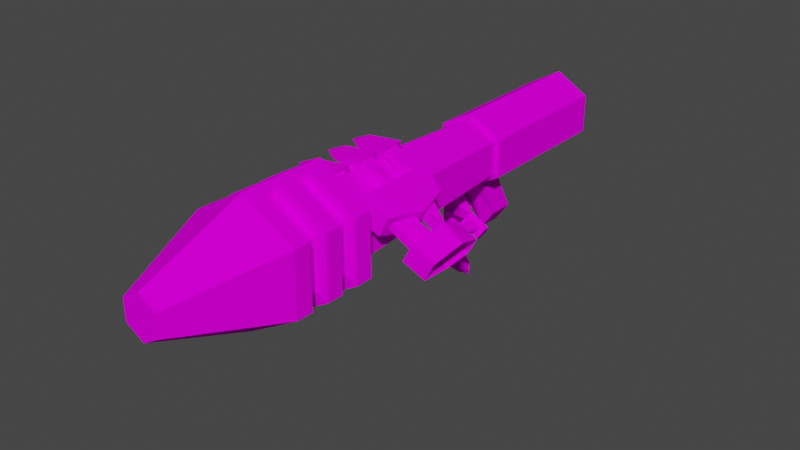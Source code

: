 # Source: MS_MODELVIEW_WEP_02.blend  (saved by Blender 2.83.18; exported with 4.5.12 LTS)
import bpy
from mathutils import Matrix  # noqa: F401  (used for matrix-valued properties, if any)

bpy.ops.wm.read_factory_settings(use_empty=True)
scene = bpy.context.scene
scene.name = 'Scene'

# ---- collections
col_collection = bpy.data.collections.new('Collection'); scene.collection.children.link(col_collection)

# ---- images (referenced by path relative to the original .blend; pixels are not part of the script)
import os
ASSET_DIR = os.environ.get("B2B_ASSET_DIR", "")  # directory of the original .blend (textures are referenced by path, not embedded)
HERE = os.path.dirname(os.path.abspath(__file__))  # packed textures are extracted next to this script under _unpacked/

def load_image(name, relpath, width, height, colorspace="sRGB"):
    """Load a texture the original file referenced (path relative to the .blend, or extracted next to this script)."""
    p = next((c for c in (os.path.join(HERE, relpath), os.path.join(ASSET_DIR, relpath)) if relpath and os.path.exists(c)), "")
    if p:
        img = bpy.data.images.load(p, check_existing=True)
        img.name = name
    else:  # same state as the original file: an image datablock whose file is absent (Cycles renders it pink)
        img = bpy.data.images.new(name, width, height)
        img.source = "FILE"
        img.filepath = "//" + (relpath or name)
    img.colorspace_settings.name = colorspace
    return img
img_ms_modelview_wep_02_txt_png = load_image('MS_MODELVIEW_WEP_02_TXT.png', 'MS_MODELVIEW_WEP_02_TXT.png', 1024, 1024, 'sRGB')

# ---- materials (node trees are filled in below, after node groups)
mat_material_004 = bpy.data.materials.new('Material.004')
mat_material_004.use_transparent_shadow = False

# ---- material node trees
mat_material_004.use_nodes = True; mat_material_004.node_tree.nodes.clear()
_N = mat_material_004.node_tree.nodes; _L = mat_material_004.node_tree.links
n0 = _N.new('ShaderNodeOutputMaterial'); n0.name = 'Material Output'; n0.location = (300, 300)
n1 = _N.new('ShaderNodeBsdfPrincipled'); n1.name = 'Principled BSDF'; n1.location = (10, 300)
n1.distribution = 'GGX'
n1.subsurface_method = 'BURLEY'
n1.inputs[3].default_value = 1.45
n1.inputs[13].default_value = 0.0
n1.inputs[27].default_value = (0.0, 0.0, 0.0, 1.0)
n1.inputs[28].default_value = 1.0
n2 = _N.new('ShaderNodeTexImage'); n2.name = 'Image Texture'; n2.location = (-280, 280)
n2.image = img_ms_modelview_wep_02_txt_png
n2.interpolation = 'Closest'
_L.new(n1.outputs[0], n0.inputs[0])
_L.new(n2.outputs[0], n1.inputs[0])
n0.is_active_output = True

# ---- world
world_world = bpy.data.worlds.new('World'); scene.world = world_world
world_world.use_nodes = True; world_world.node_tree.nodes.clear()
_N = world_world.node_tree.nodes; _L = world_world.node_tree.links
n0 = _N.new('ShaderNodeOutputWorld'); n0.name = 'World Output'; n0.location = (300, 300)
n1 = _N.new('ShaderNodeBackground'); n1.name = 'Background'; n1.location = (10, 300)
n1.inputs[0].default_value = (0.05088, 0.05088, 0.05088, 1.0)
_L.new(n1.outputs[0], n0.inputs[0])
n0.is_active_output = True
world_world.color = (0.05088, 0.05088, 0.05088)
world_world.use_sun_shadow = False
world_world.sun_shadow_jitter_overblur = 0.0

# ---- meshes
me_cube_001 = bpy.data.meshes.new('Cube.001')
me_cube_001.from_pydata([(0.01101, 0.003026, 0.1482), (0.01697, 0.008025, 0.1174), (0.01101, 0.003026, 0.1392), (0.01697, 0.008025, 0.1259), (0.01101, 0.003026, 0.1174), (0.01697, 0.008025, 0.1482), (0.01101, 0.003026, 0.1259), (0.01697, 0.008025, 0.1392), (-0.01096, 0.01314, 0.1482), (-0.002583, 0.02017, 0.1482), (-0.01096, 0.01314, 0.1353), (-0.002583, 0.02017, 0.1353), (-0.0231, 0.03129, 0.1482), (-0.01233, 0.03883, 0.1482), (-0.02433, 0.03043, 0.1312), (-0.009428, 0.04086, 0.1312), (0.02128, 0.002128, 0.1453), (0.02128, 0.002128, 0.1417), (-0.01096, 0.01314, 0.1298), (-0.002583, 0.02017, 0.1298), (-0.01096, 0.01314, 0.1134), (-0.002583, 0.02017, 0.1134), (-0.01659, 0.05157, 0.1482), (-0.03172, 0.04098, 0.1312), (-0.02433, 0.03043, 0.1102), (-0.009428, 0.04086, 0.1102), (0.02128, 0.002128, 0.1234), (0.02128, 0.002128, 0.1198), (0.01697, 0.008025, 0.09438), (0.01697, 0.008025, 0.1029), (0.01101, 0.003026, 0.09438), (0.01101, 0.003026, 0.1029), (-0.01096, 0.01314, 0.1068), (-0.002583, 0.02017, 0.1068), (-0.01096, 0.01314, 0.09043), (-0.002583, 0.02017, 0.09043), (-0.03049, 0.04184, 0.1482), (-0.01659, 0.05157, 0.1312), (-0.01956, 0.03377, 0.09129), (-0.01163, 0.03932, 0.09129), (0.02128, 0.002128, 0.1005), (0.02128, 0.002128, 0.09681), (-0.04905, 0.06494, 0.1482), (-0.0332, 0.07605, 0.1482), (-0.06295, 0.08487, 0.1312), (-0.04599, 0.09675, 0.1482), (-0.05897, 0.08766, 0.1482), (-0.0332, 0.07605, 0.1312), (-0.05784, 0.08845, 0.1102), (-0.04868, 0.0652, 0.1312), (-0.04599, 0.09675, 0.1102), (-0.03859, 0.08338, 0.1754), (-0.03337, 0.07593, 0.1754), (-0.0344, 0.08631, 0.1734), (-0.02918, 0.07886, 0.1734), (-0.04942, 0.08301, 0.1631), (-0.04307, 0.08745, 0.1622), (-0.04081, 0.07071, 0.1631), (-0.03446, 0.07516, 0.1622), (-0.04234, 0.0993, 0.1312), (-0.02685, 0.08748, 0.1819), (-0.02357, 0.08279, 0.1819), (-0.03172, 0.04098, 0.1102), (-0.01659, 0.05157, 0.1102), (-0.02695, 0.04432, 0.09355), (-0.01659, 0.05157, 0.09356), (-0.02313, 0.06088, 0.1482), (-0.03824, 0.0503, 0.1312), (-0.0371, 0.0511, 0.1482), (-0.02313, 0.06088, 0.1312), (-0.03824, 0.0503, 0.1102), (-0.02313, 0.06088, 0.1102), (-0.03347, 0.05364, 0.09507), (-0.02313, 0.06088, 0.09527), (-0.04868, 0.0652, 0.1102), (-0.0332, 0.07605, 0.1102), (-0.04391, 0.06855, 0.09855), (-0.0332, 0.07605, 0.09855), (-0.008519, 0.03171, 0.156), (0.0, 0.03251, 0.1511), (0.008519, 0.03171, 0.156), (3.725e-09, 0.05038, 0.1511), (-0.008519, 0.05119, 0.156), (0.008519, 0.05119, 0.156), (0.0, 0.03251, 0.1511), (3.725e-09, 0.05038, 0.1511), (-0.008519, 0.03171, 0.156), (0.008519, 0.03171, 0.156), (-0.008519, 0.05119, 0.156), (0.008519, 0.05119, 0.156), (1.49e-08, -0.2696, 0.164), (-0.01403, -0.2696, 0.1721), (-0.01403, -0.2696, 0.1883), (-7.451e-09, -0.2696, 0.1964), (0.01403, -0.2696, 0.1883), (0.01403, -0.2696, 0.1721), (1.49e-08, -0.2696, 0.164), (-0.01403, -0.2696, 0.1721), (-0.01403, -0.2696, 0.1883), (-7.451e-09, -0.2696, 0.1964), (0.01403, -0.2696, 0.1883), (0.01403, -0.2696, 0.1721), (-0.04041, -0.1918, 0.1569), (1.49e-08, -0.1918, 0.1336), (-0.04041, -0.1918, 0.2035), (2.235e-08, -0.1918, 0.2269), (0.04041, -0.1918, 0.2035), (0.04041, -0.1918, 0.1569), (0.04041, -0.1659, 0.1569), (0.04041, -0.1659, 0.2035), (2.235e-08, -0.1659, 0.2269), (-0.04041, -0.1659, 0.2035), (1.49e-08, -0.1659, 0.1336), (-0.04041, -0.1659, 0.1569), (-0.04041, -0.1789, 0.1569), (1.863e-08, -0.1789, 0.1336), (-0.04041, -0.1789, 0.2035), (2.608e-08, -0.1789, 0.2269), (0.04041, -0.1789, 0.2035), (0.04041, -0.1789, 0.1569), (1.863e-08, -0.153, 0.2269), (0.04041, -0.153, 0.2035), (0.04041, -0.153, 0.1569), (1.118e-08, -0.153, 0.1336), (1.118e-08, -0.153, 0.1336), (-0.04041, -0.153, 0.1569), (-0.03232, -0.1672, 0.1616), (-0.03232, -0.1672, 0.1989), (1.49e-08, -0.1672, 0.2175), (0.03232, -0.1672, 0.1989), (0.03232, -0.1672, 0.1616), (1.118e-08, -0.1672, 0.1429), (-0.04041, -0.153, 0.2035), (-0.04041, -0.153, 0.1569), (-0.04041, -0.153, 0.2035), (1.863e-08, -0.153, 0.2269), (0.04041, -0.153, 0.2035), (0.04041, -0.153, 0.1569), (-0.03232, -0.1776, 0.1616), (2.235e-08, -0.1776, 0.1429), (-0.03232, -0.1776, 0.1989), (2.608e-08, -0.1776, 0.2175), (0.03232, -0.1776, 0.1989), (0.03232, -0.1776, 0.1616), (-0.04041, -0.14, 0.1569), (1.49e-08, -0.14, 0.1336), (-0.04041, -0.14, 0.2035), (1.49e-08, -0.14, 0.2269), (0.04041, -0.14, 0.2035), (0.04041, -0.14, 0.1569), (-0.04041, -0.127, 0.1569), (1.49e-08, -0.127, 0.1336), (-0.04041, -0.127, 0.2035), (2.235e-08, -0.127, 0.2269), (0.04041, -0.127, 0.2035), (0.04041, -0.127, 0.1569), (-0.03232, -0.1517, 0.1616), (1.49e-08, -0.1517, 0.1429), (-0.03232, -0.1517, 0.1989), (1.863e-08, -0.1517, 0.2175), (0.03232, -0.1517, 0.1989), (0.03232, -0.1517, 0.1616), (0.03232, -0.1413, 0.1616), (-0.03232, -0.1413, 0.1616), (1.118e-08, -0.1413, 0.1429), (-0.03232, -0.1413, 0.1989), (1.49e-08, -0.1413, 0.2175), (0.03232, -0.1413, 0.1989), (-0.02909, -0.127, 0.1634), (1.49e-08, -0.127, 0.1466), (-0.02909, -0.127, 0.197), (1.863e-08, -0.127, 0.2138), (0.02909, -0.127, 0.197), (0.02909, -0.127, 0.1634), (-0.02155, 0.02849, 0.1678), (3.725e-09, 0.02849, 0.1553), (-0.02155, 0.02849, 0.1927), (7.451e-09, 0.02849, 0.2051), (0.02155, 0.02849, 0.1927), (0.02155, 0.02849, 0.1678), (-0.008519, 0.03171, 0.156), (3.725e-09, 0.03251, 0.1511), (-0.02521, 0.02849, 0.1948), (1.118e-08, 0.02849, 0.2093), (0.02521, 0.02849, 0.1948), (0.008519, 0.03171, 0.156), (-0.02521, 0.1437, 0.1657), (7.451e-09, 0.1437, 0.1511), (-0.02521, 0.1437, 0.1948), (7.451e-09, 0.1437, 0.2093), (0.02521, 0.1437, 0.1948), (0.02521, 0.1437, 0.1657), (-0.02521, 0.05441, 0.1948), (1.118e-08, 0.05441, 0.2093), (7.451e-09, 0.05038, 0.1511), (-0.008519, 0.05119, 0.156), (0.008519, 0.05119, 0.156), (0.02521, 0.05441, 0.1948), (-0.02521, 0.02849, 0.1657), (3.725e-09, 0.02849, 0.1511), (0.02521, 0.02849, 0.1657), (-0.02521, 0.05441, 0.1657), (0.02521, 0.05441, 0.1657), (7.451e-09, 0.05441, 0.1511), (3.725e-09, 0.03251, 0.1511), (7.451e-09, 0.05038, 0.1511), (-0.008519, 0.03171, 0.156), (0.008519, 0.03171, 0.156), (-0.008519, 0.05119, 0.156), (0.008519, 0.05119, 0.156), (3.725e-09, 0.04691, 0.1112), (7.451e-09, 0.06478, 0.1112), (-0.01022, 0.04611, 0.1256), (0.01022, 0.04611, 0.1256), (-0.01022, 0.06559, 0.1256), (0.01022, 0.06559, 0.1256), (-0.01517, -0.06424, 0.2178), (-0.0182, -0.0963, 0.2107), (-0.01517, -0.07274, 0.2178), (-0.0182, -0.08779, 0.2107), (-0.01517, -0.0963, 0.2178), (-0.0182, -0.06424, 0.2107), (-0.01517, -0.08779, 0.2178), (-0.0182, -0.07274, 0.2107), (0.007902, -0.0631, 0.2162), (0.005829, -0.0631, 0.2113), (0.007902, -0.07388, 0.2162), (0.005829, -0.07388, 0.2113), (0.02901, -0.06579, 0.2063), (0.02373, -0.06579, 0.1969), (0.02852, -0.07006, 0.2063), (0.02374, -0.07006, 0.1972), (-0.02472, -0.06667, 0.214), (-0.02472, -0.07031, 0.214), (0.007902, -0.08666, 0.2162), (0.005829, -0.08666, 0.2113), (0.007902, -0.09743, 0.2162), (0.005829, -0.09743, 0.2113), (0.02829, -0.09048, 0.2063), (0.02365, -0.09048, 0.1975), (0.02829, -0.09361, 0.2063), (0.02365, -0.09361, 0.1975), (-0.02472, -0.09022, 0.214), (-0.02472, -0.09387, 0.214), (-0.0182, -0.1232, 0.2107), (-0.0182, -0.1147, 0.2107), (-0.01517, -0.1232, 0.2178), (-0.01517, -0.1147, 0.2178), (0.007902, -0.1136, 0.2162), (0.005829, -0.1136, 0.2113), (0.007902, -0.1244, 0.2162), (0.005829, -0.1244, 0.2113), (0.02828, -0.1174, 0.2059), (0.02368, -0.1174, 0.1968), (0.02877, -0.1194, 0.2053), (0.02318, -0.1194, 0.1966), (-0.02472, -0.1172, 0.214), (-0.02472, -0.1208, 0.214), (0.05016, -0.0958, 0.1899), (0.06496, -0.07257, 0.1788), (0.06343, -0.07246, 0.1762), (0.08297, -0.09086, 0.1812), (0.06906, -0.07209, 0.1731), (0.0706, -0.07187, 0.1758), (0.05884, -0.1107, 0.1752), (0.05895, -0.08502, 0.1752), (0.0796, -0.1147, 0.1749), (0.06387, -0.08502, 0.1826), (0.07249, -0.1147, 0.1615), (0.06431, -0.03961, 0.1629), (0.05735, -0.03961, 0.1666), (0.06172, -0.04425, 0.158), (0.05477, -0.04425, 0.1617), (0.07017, -0.05507, 0.1736), (0.06904, -0.0571, 0.1714), (0.06291, -0.05507, 0.1774), (0.06178, -0.0571, 0.1753), (0.07141, -0.09082, 0.1595), (0.05786, -0.0388, 0.1556), (0.05488, -0.0388, 0.1571), (0.06222, -0.1107, 0.1797), (0.04623, -0.0958, 0.1825), (0.04454, -0.07327, 0.1875), (0.04676, -0.07327, 0.1917), (0.04364, -0.1138, 0.1865), (0.04646, -0.1138, 0.1919), (0.06082, -0.07841, 0.1779), (0.07334, -0.07187, 0.1631), (0.07952, -0.07154, 0.1747), (0.06192, -0.07841, 0.1801), (0.07086, -0.05935, 0.1675), (0.0745, -0.05282, 0.1743), (0.05745, -0.05935, 0.1746), (0.06109, -0.05282, 0.1814), (0.00473, -0.06029, 0.2087), (0.009001, -0.06029, 0.2188), (0.00473, -0.07669, 0.2087), (0.009001, -0.07669, 0.2188), (0.009001, -0.08384, 0.2188), (0.009001, -0.1002, 0.2188), (0.00473, -0.1002, 0.2087), (0.00473, -0.08384, 0.2087), (0.009001, -0.1108, 0.2188), (0.009001, -0.1272, 0.2188), (0.00473, -0.1272, 0.2087), (0.00473, -0.1108, 0.2087), (0.02216, -0.06298, 0.1942), (0.03008, -0.06298, 0.2091), (0.02254, -0.07286, 0.1949), (0.02981, -0.07286, 0.2086), (0.02254, -0.08767, 0.1949), (0.02981, -0.08767, 0.2086), (0.02254, -0.09642, 0.1949), (0.02981, -0.09642, 0.2086), (0.02254, -0.1146, 0.1949), (0.02981, -0.1146, 0.2086), (0.02169, -0.1222, 0.1934), (0.02938, -0.1222, 0.2078), (0.01809, -0.09552, 0.2112), (0.01474, -0.09552, 0.2044), (0.01474, -0.08857, 0.2044), (0.01809, -0.08857, 0.2112), (0.01834, -0.1219, 0.2108), (0.01451, -0.1219, 0.204), (0.01476, -0.1155, 0.2041), (0.01809, -0.1155, 0.211), (0.01845, -0.06444, 0.2113), (0.01821, -0.07197, 0.2113), (0.01479, -0.07197, 0.2043), (0.01478, -0.06444, 0.2041), (0.0626, -0.06478, 0.1758), (0.06393, -0.06382, 0.1781), (0.07038, -0.06347, 0.1747), (0.06905, -0.06459, 0.1723), (0.04627, -0.08494, 0.1833), (0.04018, -0.1192, 0.1828), (0.04986, -0.08494, 0.19), (0.04797, -0.1192, 0.1974), (0.04797, -0.06788, 0.1974), (0.04102, -0.06788, 0.1844), (0.05393, -0.09201, 0.1943), (0.04436, -0.09201, 0.1762), (0.05888, -0.07278, 0.175), (0.05785, -0.09627, 0.173), (0.06442, -0.09627, 0.1836), (0.06374, -0.07278, 0.1832), (0.0565, -0.1163, 0.17), (0.06372, -0.1163, 0.1836), (0.06769, -0.09064, 0.1905), (0.05516, -0.09064, 0.1669)], [(79, 84), (86, 78), (82, 88), (85, 81), (83, 89), (87, 80)], [(7, 5, 16, 17), (17, 2, 7), (27, 4, 1), (20, 18, 14, 24), (2, 17, 16, 0), (4, 27, 26, 6), (10, 8, 12, 14), (0, 5, 9, 8), (5, 7, 11, 9), (11, 7, 2, 10), (9, 11, 15, 13), (11, 10, 14, 15), (8, 9, 13, 12), (1, 3, 26, 27), (2, 0, 8, 10), (5, 0, 16), (6, 3, 19, 18), (3, 1, 21, 19), (21, 1, 4, 20), (19, 21, 25, 15), (21, 20, 24, 25), (18, 19, 15, 14), (4, 6, 18, 20), (3, 6, 26), (41, 30, 28), (34, 32, 24, 38), (30, 41, 40, 31), (28, 29, 40, 41), (31, 29, 33, 32), (29, 28, 35, 33), (35, 28, 30, 34), (33, 35, 39, 25), (35, 34, 38, 39), (32, 33, 25, 24), (30, 31, 32, 34), (29, 31, 40), (15, 25, 63, 37), (24, 14, 23, 62), (76, 48, 50, 77), (54, 53, 60, 61), (61, 52, 54), (52, 61, 60, 51), (57, 55, 46, 42), (51, 53, 56, 55), (53, 54, 58, 56), (58, 54, 52, 57), (56, 58, 43, 45), (58, 57, 42, 43), (55, 56, 45, 46), (52, 51, 55, 57), (53, 51, 60), (48, 76, 74), (59, 47, 75, 50), (59, 45, 43, 47), (49, 44, 48, 74), (46, 44, 49, 42), (77, 50, 75), (14, 12, 36, 23), (25, 39, 65, 63), (13, 15, 37, 22), (38, 24, 62, 64), (12, 13, 22, 36), (39, 38, 64, 65), (64, 62, 70, 72), (62, 23, 67, 70), (65, 64, 72, 73), (37, 63, 71, 69), (63, 65, 73, 71), (23, 36, 68, 67), (36, 22, 66, 68), (22, 37, 69, 66), (72, 70, 74, 76), (73, 72, 76, 77), (66, 69, 47, 43), (71, 73, 77, 75), (68, 66, 43, 42), (67, 68, 42, 49), (69, 71, 75, 47), (70, 67, 49, 74), (94, 93, 99, 100), (92, 91, 97, 98), (95, 94, 100, 101), (93, 92, 98, 99), (91, 90, 96, 97), (90, 95, 101, 96), (100, 99, 96, 101), (97, 96, 99, 98), (140, 127, 126, 138), (143, 130, 129, 142), (102, 114, 115, 103), (105, 117, 116, 104), (107, 119, 118, 106), (104, 116, 114, 102), (106, 118, 117, 105), (103, 115, 119, 107), (93, 105, 104, 92), (91, 102, 103, 90), (90, 103, 107, 95), (94, 106, 105, 93), (92, 104, 102, 91), (95, 107, 106, 94), (121, 136, 135, 120), (132, 134, 125, 133), (111, 127, 128, 110), (115, 139, 143, 119), (116, 140, 138, 114), (110, 128, 129, 109), (112, 131, 126, 113), (119, 143, 142, 118), (112, 123, 122, 108), (109, 121, 120, 110), (111, 132, 133, 113), (108, 122, 121, 109), (110, 120, 132, 111), (113, 133, 123, 112), (122, 137, 136, 121), (120, 135, 134, 132), (133, 125, 124, 123), (123, 124, 137, 122), (147, 166, 167, 148), (135, 159, 158, 134), (142, 129, 128, 141), (139, 131, 130, 143), (138, 126, 131, 139), (141, 128, 127, 140), (117, 141, 140, 116), (108, 130, 131, 112), (118, 142, 141, 117), (113, 126, 127, 111), (109, 129, 130, 108), (114, 138, 139, 115), (147, 153, 152, 146), (149, 155, 154, 148), (124, 157, 161, 137), (146, 165, 166, 147), (134, 158, 156, 125), (149, 162, 164, 145), (155, 173, 172, 154), (152, 170, 168, 150), (144, 150, 151, 145), (145, 151, 155, 149), (148, 154, 153, 147), (146, 152, 150, 144), (160, 167, 166, 159), (157, 164, 162, 161), (158, 165, 163, 156), (161, 162, 167, 160), (156, 163, 164, 157), (159, 166, 165, 158), (125, 156, 157, 124), (145, 164, 163, 144), (136, 160, 159, 135), (148, 167, 162, 149), (144, 163, 165, 146), (137, 161, 160, 136), (172, 178, 177, 171), (169, 175, 179, 173), (153, 171, 170, 152), (150, 168, 169, 151), (151, 169, 173, 155), (154, 172, 171, 153), (177, 183, 182, 176), (179, 200, 184, 178), (170, 176, 174, 168), (173, 179, 178, 172), (171, 177, 176, 170), (168, 174, 175, 169), (201, 186, 187, 203), (193, 189, 188, 192), (174, 198, 199, 175), (175, 199, 200, 179), (178, 184, 183, 177), (176, 182, 198, 174), (190, 191, 187, 189), (186, 188, 189, 187), (203, 187, 191, 202), (197, 190, 189, 193), (192, 188, 186, 201), (202, 191, 190, 197), (200, 202, 197, 184), (182, 192, 201, 198), (184, 197, 193, 183), (194, 205, 208, 195), (183, 193, 192, 182), (180, 206, 204, 181), (181, 199, 198, 180), (185, 200, 199, 181), (180, 198, 201, 195), (196, 202, 200, 185), (194, 203, 202, 196), (195, 201, 203, 194), (207, 213, 215, 209), (205, 211, 214, 208), (185, 207, 209, 196), (181, 204, 207, 185), (196, 209, 205, 194), (195, 208, 206, 180), (210, 211, 215, 213), (212, 214, 211, 210), (204, 210, 213, 207), (209, 215, 211, 205), (208, 214, 212, 206), (206, 212, 210, 204), (223, 233, 232, 221), (233, 223, 218), (243, 217, 220), (218, 216, 232, 233), (220, 222, 242, 243), (216, 295, 294, 221), (221, 294, 296, 223), (296, 297, 218, 223), (217, 243, 242, 219), (218, 297, 295, 216), (221, 232, 216), (222, 298, 301, 219), (219, 301, 300, 217), (300, 299, 220, 217), (220, 299, 298, 222), (219, 242, 222), (257, 244, 246), (246, 247, 256, 257), (244, 257, 256, 245), (247, 302, 305, 245), (245, 305, 304, 244), (304, 303, 246, 244), (246, 303, 302, 247), (245, 256, 247), (312, 314, 315, 313), (308, 310, 311, 309), (266, 347, 346, 268), (272, 279, 278, 271), (279, 272, 270), (270, 269, 278, 279), (269, 291, 290, 271), (271, 290, 292, 272), (292, 293, 270, 272), (337, 317, 316, 335), (270, 293, 291, 269), (271, 278, 269), (328, 227, 225, 329), (309, 338, 307), (261, 348, 347, 266), (277, 349, 342, 287), (268, 346, 349, 277), (288, 345, 348, 261), (311, 313, 340), (341, 312, 310), (344, 258, 285, 280), (339, 306, 307, 338), (309, 311, 340, 338), (308, 306, 339), (310, 308, 339, 341), (317, 337, 315), (267, 336, 334, 265), (316, 314, 335), (314, 312, 341, 335), (315, 337, 340, 313), (327, 226, 227, 328), (326, 224, 226, 327), (343, 281, 258, 344), (289, 283, 336, 267), (262, 287, 342, 260), (263, 288, 287, 262), (259, 345, 288, 263), (260, 342, 345, 259), (274, 290, 291, 273), (276, 292, 290, 274), (275, 293, 292, 276), (273, 291, 293, 275), (330, 260, 259, 331), (331, 259, 263, 332), (332, 263, 262, 333), (333, 262, 260, 330), (225, 294, 295, 224), (227, 296, 294, 225), (226, 297, 296, 227), (224, 295, 297, 226), (234, 298, 299, 236), (236, 299, 300, 237), (235, 301, 298, 234), (237, 300, 301, 235), (248, 302, 303, 250), (250, 303, 304, 251), (249, 305, 302, 248), (251, 304, 305, 249), (228, 307, 306, 229), (229, 306, 308, 231), (231, 308, 309, 230), (230, 309, 307, 228), (238, 311, 310, 239), (239, 310, 312, 241), (241, 312, 313, 240), (240, 313, 311, 238), (252, 315, 314, 253), (253, 314, 316, 255), (255, 316, 317, 254), (254, 317, 315, 252), (329, 225, 224, 326), (318, 236, 237, 319), (319, 237, 235, 320), (320, 235, 234, 321), (321, 234, 236, 318), (322, 250, 251, 323), (323, 251, 249, 324), (324, 249, 248, 325), (325, 248, 250, 322), (238, 321, 318, 240), (239, 320, 321, 238), (241, 319, 320, 239), (240, 318, 319, 241), (252, 325, 322, 254), (253, 324, 325, 252), (255, 323, 324, 253), (254, 322, 323, 255), (229, 329, 326, 228), (228, 326, 327, 230), (230, 327, 328, 231), (231, 328, 329, 229), (274, 333, 330, 276), (273, 332, 333, 274), (275, 331, 332, 273), (276, 330, 331, 275), (284, 335, 341, 281), (281, 341, 340, 258), (258, 340, 337, 285), (285, 337, 335, 284), (282, 339, 338, 283), (283, 338, 340, 336), (334, 341, 339, 282), (336, 340, 341, 334), (286, 342, 349, 265), (267, 348, 345, 289), (265, 349, 348, 267), (289, 345, 342, 286), (264, 346, 347, 280), (280, 347, 348, 344), (343, 349, 346, 264), (344, 348, 349, 343), (280, 285, 284, 264), (264, 284, 281, 343), (265, 334, 282, 286), (286, 282, 283, 289)])
_uv = me_cube_001.uv_layers.new(name='UVMap')
_uv.uv.foreach_set('vector', [0.7059, 0.4877, 0.7176, 0.4899, 0.7114, 0.5036, 0.7056, 0.495, 0.7056, 0.495, 0.6951, 0.4907, 0.7059, 0.4877, 0.6415, 0.3096, 0.6539, 0.3082, 0.6471, 0.3162, 0.694, 0.3184, 0.6994, 0.2867, 0.7458, 0.2949, 0.7337, 0.3391, 0.6951, 0.4907, 0.7056, 0.495, 0.7114, 0.5036, 0.6892, 0.5053, 0.6539, 0.3082, 0.6415, 0.3096, 0.6361, 0.3079, 0.6491, 0.2907, 0.6696, 0.4568, 0.6511, 0.4757, 0.6201, 0.4404, 0.6493, 0.4164, 0.7315, 0.4924, 0.7176, 0.4899, 0.7221, 0.446, 0.7458, 0.4443, 0.7176, 0.4899, 0.7059, 0.4877, 0.6916, 0.4489, 0.7221, 0.446, 0.6916, 0.4489, 0.7059, 0.4877, 0.6951, 0.4907, 0.6696, 0.4568, 0.7221, 0.446, 0.6916, 0.4489, 0.6819, 0.4008, 0.7169, 0.4004, 0.6916, 0.4489, 0.6696, 0.4568, 0.6493, 0.4164, 0.6819, 0.4008, 0.7458, 0.4443, 0.7221, 0.446, 0.7169, 0.4004, 0.7425, 0.4, 0.6471, 0.3162, 0.6358, 0.3208, 0.6361, 0.3079, 0.6415, 0.3096, 0.6951, 0.4907, 0.6892, 0.5053, 0.6511, 0.4757, 0.6696, 0.4568, 0.7176, 0.4899, 0.7315, 0.4924, 0.7114, 0.5036, 0.6226, 0.3241, 0.6358, 0.3208, 0.651, 0.3637, 0.6298, 0.3753, 0.6358, 0.3208, 0.6471, 0.3162, 0.681, 0.3376, 0.651, 0.3637, 0.681, 0.3376, 0.6471, 0.3162, 0.6539, 0.3082, 0.694, 0.3184, 0.651, 0.3637, 0.681, 0.3376, 0.7159, 0.3719, 0.6819, 0.4008, 0.681, 0.3376, 0.694, 0.3184, 0.7337, 0.3391, 0.7159, 0.3719, 0.6298, 0.3753, 0.651, 0.3637, 0.6819, 0.4008, 0.6493, 0.4164, 0.6539, 0.3082, 0.6491, 0.2907, 0.6994, 0.2867, 0.694, 0.3184, 0.6358, 0.3208, 0.6226, 0.3241, 0.6361, 0.3079, 0.6627, 0.05652, 0.6727, 0.0486, 0.6712, 0.05916, 0.7087, 0.03864, 0.7047, 0.008102, 0.7507, 0.0002973, 0.7511, 0.04201, 0.6727, 0.0486, 0.6627, 0.05652, 0.6569, 0.05803, 0.6591, 0.03505, 0.6712, 0.05916, 0.664, 0.06958, 0.6569, 0.05803, 0.6627, 0.05652, 0.6545, 0.08012, 0.664, 0.06958, 0.7019, 0.09699, 0.6919, 0.1201, 0.664, 0.06958, 0.6712, 0.05916, 0.7088, 0.05869, 0.7019, 0.09699, 0.7088, 0.05869, 0.6712, 0.05916, 0.6727, 0.0486, 0.7087, 0.03864, 0.7019, 0.09699, 0.7088, 0.05869, 0.7531, 0.06233, 0.7531, 0.1045, 0.7088, 0.05869, 0.7087, 0.03864, 0.7511, 0.04201, 0.7531, 0.06233, 0.6919, 0.1201, 0.7019, 0.09699, 0.7531, 0.1045, 0.7373, 0.1408, 0.6727, 0.0486, 0.6591, 0.03505, 0.7047, 0.008102, 0.7087, 0.03864, 0.664, 0.06958, 0.6545, 0.08012, 0.6569, 0.05803, 0.5127, 0.2237, 0.5021, 0.1809, 0.5285, 0.1756, 0.5386, 0.2167, 0.4995, 0.07932, 0.5079, 0.03561, 0.5344, 0.04112, 0.5259, 0.08368, 0.5768, 0.1182, 0.6287, 0.1145, 0.6294, 0.1448, 0.578, 0.1414, 0.7618, 0.5922, 0.777, 0.5826, 0.7808, 0.6071, 0.7661, 0.5981, 0.7661, 0.5981, 0.7563, 0.5969, 0.7618, 0.5922, 0.7563, 0.5969, 0.7661, 0.5981, 0.7808, 0.6071, 0.7534, 0.613, 0.731, 0.5871, 0.7226, 0.615, 0.6886, 0.6253, 0.6965, 0.578, 0.7874, 0.5785, 0.777, 0.5826, 0.7707, 0.5505, 0.787, 0.5451, 0.777, 0.5826, 0.7618, 0.5922, 0.7429, 0.5754, 0.7707, 0.5505, 0.7429, 0.5754, 0.7618, 0.5922, 0.7563, 0.5969, 0.731, 0.5871, 0.7707, 0.5505, 0.7429, 0.5754, 0.7242, 0.5524, 0.7548, 0.5152, 0.7429, 0.5754, 0.731, 0.5871, 0.6965, 0.578, 0.7242, 0.5524, 0.787, 0.5451, 0.7707, 0.5505, 0.7548, 0.5152, 0.7874, 0.5059, 0.7563, 0.5969, 0.7534, 0.613, 0.7226, 0.615, 0.731, 0.5871, 0.777, 0.5826, 0.7874, 0.5785, 0.7808, 0.6071, 0.6287, 0.1145, 0.5768, 0.1182, 0.5828, 0.09519, 0.6451, 0.1862, 0.5964, 0.2015, 0.5844, 0.1617, 0.6294, 0.1448, 0.6451, 0.1862, 0.6539, 0.2214, 0.6055, 0.2352, 0.5964, 0.2015, 0.5938, 0.05544, 0.6423, 0.07013, 0.6287, 0.1145, 0.5828, 0.09519, 0.6539, 0.0345, 0.6423, 0.07013, 0.5938, 0.05544, 0.6032, 0.02104, 0.578, 0.1414, 0.6294, 0.1448, 0.5844, 0.1617, 0.5079, 0.03561, 0.5156, 0.0002973, 0.5422, 0.006097, 0.5344, 0.04112, 0.5021, 0.1809, 0.4955, 0.1409, 0.5224, 0.1435, 0.5285, 0.1756, 0.5225, 0.259, 0.5127, 0.2237, 0.5386, 0.2167, 0.5473, 0.249, 0.494, 0.1206, 0.4995, 0.07932, 0.5259, 0.08368, 0.5208, 0.119, 0.5263, 0.2861, 0.5225, 0.259, 0.5473, 0.249, 0.5529, 0.2824, 0.4955, 0.1409, 0.494, 0.1206, 0.5208, 0.119, 0.5224, 0.1435, 0.5208, 0.119, 0.5259, 0.08368, 0.5484, 0.08772, 0.5432, 0.1186, 0.5259, 0.08368, 0.5344, 0.04112, 0.5575, 0.04619, 0.5484, 0.08772, 0.5224, 0.1435, 0.5208, 0.119, 0.5432, 0.1186, 0.5442, 0.1426, 0.5386, 0.2167, 0.5285, 0.1756, 0.5505, 0.1706, 0.5608, 0.211, 0.5285, 0.1756, 0.5224, 0.1435, 0.5442, 0.1426, 0.5505, 0.1706, 0.5344, 0.04112, 0.5422, 0.006097, 0.5656, 0.01141, 0.5575, 0.04619, 0.5529, 0.2824, 0.5473, 0.249, 0.5693, 0.2441, 0.576, 0.2782, 0.5473, 0.249, 0.5386, 0.2167, 0.5608, 0.211, 0.5693, 0.2441, 0.5432, 0.1186, 0.5484, 0.08772, 0.5828, 0.09519, 0.5768, 0.1182, 0.5442, 0.1426, 0.5432, 0.1186, 0.5768, 0.1182, 0.578, 0.1414, 0.5693, 0.2441, 0.5608, 0.211, 0.5964, 0.2015, 0.6055, 0.2352, 0.5505, 0.1706, 0.5442, 0.1426, 0.578, 0.1414, 0.5844, 0.1617, 0.576, 0.2782, 0.5693, 0.2441, 0.6055, 0.2352, 0.6136, 0.2744, 0.5575, 0.04619, 0.5656, 0.01141, 0.6032, 0.02104, 0.5938, 0.05544, 0.5608, 0.211, 0.5505, 0.1706, 0.5844, 0.1617, 0.5964, 0.2015, 0.5484, 0.08772, 0.5575, 0.04619, 0.5938, 0.05544, 0.5828, 0.09519, 0.1509, 0.04381, 0.1274, 0.06217, 0.1272, 0.0617, 0.1506, 0.04342, 0.09981, 0.06372, 0.07335, 0.04366, 0.07377, 0.04311, 0.09998, 0.06314, 0.3895, 0.9525, 0.4238, 0.9599, 0.4236, 0.9605, 0.3894, 0.9531, 0.1274, 0.06217, 0.09981, 0.06372, 0.09998, 0.06314, 0.1272, 0.0617, 0.3183, 0.9564, 0.3536, 0.9509, 0.3536, 0.9515, 0.3184, 0.957, 0.3536, 0.9509, 0.3895, 0.9525, 0.3894, 0.9531, 0.3536, 0.9515, 0.1506, 0.04342, 0.1272, 0.0617, 0.08931, 0.0002973, 0.1374, 0.003393, 0.07377, 0.04311, 0.08931, 0.0002973, 0.1272, 0.0617, 0.09998, 0.06314, 0.08154, 0.2316, 0.0826, 0.2517, 0.01037, 0.2512, 0.01023, 0.235, 0.4091, 0.7514, 0.4086, 0.7306, 0.4832, 0.7323, 0.4832, 0.7489, 0.2439, 0.7914, 0.2435, 0.7636, 0.3332, 0.7665, 0.3325, 0.7889, 0.1539, 0.1928, 0.1543, 0.2144, 0.08034, 0.2177, 0.08071, 0.1956, 0.4088, 0.789, 0.41, 0.7659, 0.4917, 0.7618, 0.4934, 0.7904, 0.08071, 0.1956, 0.08034, 0.2177, 0.001932, 0.2227, 0.0002973, 0.1951, 0.2411, 0.1847, 0.2429, 0.2124, 0.1543, 0.2144, 0.1539, 0.1928, 0.3325, 0.7889, 0.3332, 0.7665, 0.41, 0.7659, 0.4088, 0.789, 0.1274, 0.06217, 0.1539, 0.1928, 0.08071, 0.1956, 0.09981, 0.06372, 0.3183, 0.9564, 0.2439, 0.7914, 0.3325, 0.7889, 0.3536, 0.9509, 0.3536, 0.9509, 0.3325, 0.7889, 0.4088, 0.789, 0.3895, 0.9525, 0.1509, 0.04381, 0.2411, 0.1847, 0.1539, 0.1928, 0.1274, 0.06217, 0.09981, 0.06372, 0.08071, 0.1956, 0.0002973, 0.1951, 0.07335, 0.04366, 0.3895, 0.9525, 0.4088, 0.789, 0.4934, 0.7904, 0.4238, 0.9599, 0.2429, 0.2913, 0.2428, 0.2928, 0.1574, 0.2903, 0.1574, 0.2889, 0.08337, 0.2888, 0.08341, 0.2902, 0.002468, 0.2955, 0.00238, 0.2938, 0.08368, 0.2683, 0.0826, 0.2517, 0.157, 0.252, 0.1581, 0.2663, 0.3332, 0.7665, 0.3325, 0.7489, 0.4091, 0.7514, 0.41, 0.7659, 0.08034, 0.2177, 0.08154, 0.2316, 0.01023, 0.235, 0.001932, 0.2227, 0.1581, 0.2663, 0.157, 0.252, 0.2325, 0.2487, 0.2413, 0.2618, 0.3315, 0.7131, 0.3321, 0.7278, 0.2556, 0.7278, 0.2472, 0.7142, 0.41, 0.7659, 0.4091, 0.7514, 0.4832, 0.7489, 0.4917, 0.7618, 0.3315, 0.7131, 0.333, 0.69, 0.4088, 0.6923, 0.4079, 0.7134, 0.2413, 0.2618, 0.2429, 0.2913, 0.1574, 0.2889, 0.1581, 0.2663, 0.08368, 0.2683, 0.08337, 0.2888, 0.00238, 0.2938, 0.0005911, 0.2689, 0.4079, 0.7134, 0.4088, 0.6923, 0.4919, 0.6888, 0.4934, 0.7142, 0.1581, 0.2663, 0.1574, 0.2889, 0.08337, 0.2888, 0.08368, 0.2683, 0.2472, 0.7142, 0.2466, 0.6844, 0.333, 0.69, 0.3315, 0.7131, 0.4088, 0.6923, 0.4088, 0.6908, 0.4919, 0.687, 0.4919, 0.6888, 0.1574, 0.2889, 0.1574, 0.2903, 0.08341, 0.2902, 0.08337, 0.2888, 0.2466, 0.6844, 0.2467, 0.6829, 0.3331, 0.6886, 0.333, 0.69, 0.333, 0.69, 0.3331, 0.6886, 0.4088, 0.6908, 0.4088, 0.6923, 0.1578, 0.3406, 0.1576, 0.3268, 0.2319, 0.328, 0.2403, 0.3418, 0.1574, 0.2903, 0.1578, 0.3069, 0.08438, 0.3042, 0.08341, 0.2902, 0.2324, 0.2315, 0.2325, 0.2487, 0.157, 0.252, 0.1557, 0.2315, 0.3325, 0.7489, 0.3321, 0.7278, 0.4086, 0.7306, 0.4091, 0.7514, 0.255, 0.745, 0.2556, 0.7278, 0.3321, 0.7278, 0.3325, 0.7489, 0.1557, 0.2315, 0.157, 0.252, 0.0826, 0.2517, 0.08154, 0.2316, 0.1543, 0.2144, 0.1557, 0.2315, 0.08154, 0.2316, 0.08034, 0.2177, 0.4079, 0.7134, 0.4086, 0.7306, 0.3321, 0.7278, 0.3315, 0.7131, 0.2429, 0.2124, 0.2324, 0.2315, 0.1557, 0.2315, 0.1543, 0.2144, 0.0005911, 0.2689, 0.01037, 0.2512, 0.0826, 0.2517, 0.08368, 0.2683, 0.4934, 0.7142, 0.4832, 0.7323, 0.4086, 0.7306, 0.4079, 0.7134, 0.2435, 0.7636, 0.255, 0.745, 0.3325, 0.7489, 0.3332, 0.7665, 0.1578, 0.3406, 0.1552, 0.3619, 0.08614, 0.3618, 0.08654, 0.3404, 0.4069, 0.6394, 0.4079, 0.6176, 0.4889, 0.6079, 0.4927, 0.6376, 0.3331, 0.6886, 0.3333, 0.6717, 0.4082, 0.6764, 0.4088, 0.6908, 0.08654, 0.3404, 0.08537, 0.3241, 0.1576, 0.3268, 0.1578, 0.3406, 0.08341, 0.2902, 0.08438, 0.3042, 0.01132, 0.3083, 0.002468, 0.2955, 0.4069, 0.6394, 0.4077, 0.6561, 0.3342, 0.6514, 0.3343, 0.6373, 0.4079, 0.6176, 0.4061, 0.5981, 0.4741, 0.5898, 0.4889, 0.6079, 0.08614, 0.3618, 0.08846, 0.3809, 0.02172, 0.3904, 0.006801, 0.373, 0.2509, 0.6334, 0.2513, 0.6027, 0.3377, 0.6155, 0.3343, 0.6373, 0.3343, 0.6373, 0.3377, 0.6155, 0.4079, 0.6176, 0.4069, 0.6394, 0.2403, 0.3418, 0.2409, 0.3721, 0.1552, 0.3619, 0.1578, 0.3406, 0.08654, 0.3404, 0.08614, 0.3618, 0.006801, 0.373, 0.002482, 0.3439, 0.2323, 0.3108, 0.2319, 0.328, 0.1576, 0.3268, 0.1578, 0.3069, 0.3333, 0.6717, 0.3342, 0.6514, 0.4077, 0.6561, 0.4082, 0.6764, 0.08438, 0.3042, 0.08537, 0.3241, 0.01189, 0.3253, 0.01132, 0.3083, 0.4082, 0.6764, 0.4077, 0.6561, 0.4828, 0.6564, 0.483, 0.6737, 0.258, 0.6651, 0.2589, 0.6477, 0.3342, 0.6514, 0.3333, 0.6717, 0.1578, 0.3069, 0.1576, 0.3268, 0.08537, 0.3241, 0.08438, 0.3042, 0.2467, 0.6829, 0.258, 0.6651, 0.3333, 0.6717, 0.3331, 0.6886, 0.3343, 0.6373, 0.3342, 0.6514, 0.2589, 0.6477, 0.2509, 0.6334, 0.2428, 0.2928, 0.2323, 0.3108, 0.1578, 0.3069, 0.1574, 0.2903, 0.4927, 0.6376, 0.4828, 0.6564, 0.4077, 0.6561, 0.4069, 0.6394, 0.002482, 0.3439, 0.01189, 0.3253, 0.08537, 0.3241, 0.08654, 0.3404, 0.4088, 0.6908, 0.4082, 0.6764, 0.483, 0.6737, 0.4919, 0.687, 0.2238, 0.3968, 0.1938, 0.73, 0.1447, 0.7419, 0.1546, 0.3848, 0.339, 0.5923, 0.3598, 0.2433, 0.4121, 0.2383, 0.4061, 0.5981, 0.1552, 0.3619, 0.1546, 0.3848, 0.08846, 0.3809, 0.08614, 0.3618, 0.2513, 0.6027, 0.2693, 0.5782, 0.339, 0.5923, 0.3377, 0.6155, 0.3377, 0.6155, 0.339, 0.5923, 0.4061, 0.5981, 0.4079, 0.6176, 0.2409, 0.3721, 0.2238, 0.3968, 0.1546, 0.3848, 0.1552, 0.3619, 0.1447, 0.7419, 0.1457, 0.7488, 0.09104, 0.7483, 0.09207, 0.7396, 0.4121, 0.2383, 0.4123, 0.2296, 0.4735, 0.2437, 0.4663, 0.2516, 0.08846, 0.3809, 0.09207, 0.7396, 0.03525, 0.723, 0.02172, 0.3904, 0.4061, 0.5981, 0.4121, 0.2383, 0.4663, 0.2516, 0.4741, 0.5898, 0.1546, 0.3848, 0.1447, 0.7419, 0.09207, 0.7396, 0.08846, 0.3809, 0.2693, 0.5782, 0.3109, 0.2425, 0.3598, 0.2433, 0.339, 0.5923, 0.3022, 0.1996, 0.2849, 0.008519, 0.3469, 0.004164, 0.3575, 0.1797, 0.1455, 0.8009, 0.1428, 0.999, 0.07655, 0.9971, 0.0831, 0.7992, 0.3109, 0.2425, 0.3074, 0.2364, 0.3592, 0.2368, 0.3598, 0.2433, 0.3598, 0.2433, 0.3592, 0.2368, 0.4123, 0.2296, 0.4121, 0.2383, 0.1938, 0.73, 0.1988, 0.735, 0.1457, 0.7488, 0.1447, 0.7419, 0.09207, 0.7396, 0.09104, 0.7483, 0.02718, 0.7311, 0.03525, 0.723, 0.756, 0.2293, 0.7052, 0.2587, 0.6545, 0.2293, 0.756, 0.1707, 0.6545, 0.1707, 0.7052, 0.1414, 0.756, 0.1707, 0.6545, 0.2293, 0.3575, 0.1797, 0.3469, 0.004164, 0.4088, 0.002026, 0.4157, 0.1883, 0.21, 0.7952, 0.2094, 0.9997, 0.1428, 0.999, 0.1455, 0.8009, 0.0831, 0.7992, 0.07655, 0.9971, 0.01035, 0.9945, 0.01818, 0.7915, 0.4157, 0.1883, 0.4088, 0.002026, 0.4704, 0.0002973, 0.4757, 0.1891, 0.4123, 0.2296, 0.4157, 0.1883, 0.4757, 0.1891, 0.4735, 0.2437, 0.09104, 0.7483, 0.0831, 0.7992, 0.01818, 0.7915, 0.02718, 0.7311, 0.1988, 0.735, 0.21, 0.7952, 0.1455, 0.8009, 0.1457, 0.7488, 0.358, 0.1845, 0.358, 0.1848, 0.3408, 0.1938, 0.3404, 0.1936, 0.1457, 0.7488, 0.1455, 0.8009, 0.0831, 0.7992, 0.09104, 0.7483, 0.3428, 0.2295, 0.3433, 0.2293, 0.359, 0.2334, 0.359, 0.2337, 0.359, 0.2337, 0.3592, 0.2368, 0.3074, 0.2364, 0.3428, 0.2295, 0.3758, 0.2267, 0.4123, 0.2296, 0.3592, 0.2368, 0.359, 0.2337, 0.3428, 0.2295, 0.3074, 0.2364, 0.3022, 0.1996, 0.3404, 0.1936, 0.3767, 0.19, 0.4157, 0.1883, 0.4123, 0.2296, 0.3758, 0.2267, 0.358, 0.1845, 0.3575, 0.1797, 0.4157, 0.1883, 0.3767, 0.19, 0.3404, 0.1936, 0.3022, 0.1996, 0.3575, 0.1797, 0.358, 0.1845, 0.5963, 0.7319, 0.5023, 0.6925, 0.5394, 0.6564, 0.5938, 0.673, 0.59, 0.6488, 0.5317, 0.6443, 0.5409, 0.6347, 0.5963, 0.625, 0.3758, 0.2267, 0.3753, 0.2265, 0.3761, 0.1903, 0.3767, 0.19, 0.359, 0.2337, 0.359, 0.2334, 0.3753, 0.2265, 0.3758, 0.2267, 0.3767, 0.19, 0.3761, 0.1903, 0.358, 0.1848, 0.358, 0.1845, 0.3404, 0.1936, 0.3408, 0.1938, 0.3433, 0.2293, 0.3428, 0.2295, 0.494, 0.6286, 0.5317, 0.6443, 0.5394, 0.6564, 0.5023, 0.6925, 0.5354, 0.6157, 0.5409, 0.6347, 0.5317, 0.6443, 0.494, 0.6286, 0.5669, 0.563, 0.494, 0.6286, 0.5007, 0.5883, 0.5623, 0.5407, 0.5938, 0.673, 0.5394, 0.6564, 0.5317, 0.6443, 0.59, 0.6488, 0.5963, 0.625, 0.5409, 0.6347, 0.5354, 0.6157, 0.5889, 0.573, 0.5889, 0.573, 0.5354, 0.6157, 0.494, 0.6286, 0.5669, 0.563, 0.7528, 0.7593, 0.7634, 0.7667, 0.7684, 0.7747, 0.7412, 0.7836, 0.7634, 0.7667, 0.7528, 0.7593, 0.7631, 0.7502, 0.7634, 0.6875, 0.7528, 0.6801, 0.7631, 0.6711, 0.7631, 0.7502, 0.78, 0.7513, 0.7684, 0.7747, 0.7634, 0.7667, 0.7631, 0.6711, 0.78, 0.6721, 0.7684, 0.6956, 0.7634, 0.6875, 0.78, 0.7513, 0.7755, 0.7171, 0.7928, 0.707, 0.7928, 0.7659, 0.7412, 0.7836, 0.6886, 0.7152, 0.7444, 0.7264, 0.7528, 0.7593, 0.7444, 0.7264, 0.7588, 0.7227, 0.7631, 0.7502, 0.7528, 0.7593, 0.7528, 0.6801, 0.7634, 0.6875, 0.7684, 0.6956, 0.7412, 0.7044, 0.7631, 0.7502, 0.7588, 0.7227, 0.7755, 0.7171, 0.78, 0.7513, 0.7928, 0.7659, 0.7684, 0.7747, 0.78, 0.7513, 0.78, 0.6721, 0.7755, 0.6379, 0.7928, 0.6278, 0.7928, 0.6868, 0.7412, 0.7044, 0.6886, 0.636, 0.7444, 0.6472, 0.7528, 0.6801, 0.7444, 0.6472, 0.7588, 0.6436, 0.7631, 0.6711, 0.7528, 0.6801, 0.7631, 0.6711, 0.7588, 0.6436, 0.7755, 0.6379, 0.78, 0.6721, 0.7928, 0.6868, 0.7684, 0.6956, 0.78, 0.6721, 0.759, 0.3578, 0.7651, 0.3461, 0.7751, 0.3572, 0.7751, 0.3572, 0.7735, 0.3751, 0.7479, 0.3614, 0.759, 0.3578, 0.7651, 0.3461, 0.759, 0.3578, 0.7479, 0.3614, 0.7464, 0.3337, 0.7735, 0.3751, 0.8093, 0.3705, 0.8199, 0.3887, 0.7571, 0.3887, 0.7464, 0.3337, 0.812, 0.2867, 0.8001, 0.3387, 0.7651, 0.3461, 0.8001, 0.3387, 0.8036, 0.3533, 0.7751, 0.3572, 0.7651, 0.3461, 0.7751, 0.3572, 0.8036, 0.3533, 0.8093, 0.3705, 0.7735, 0.3751, 0.7571, 0.3887, 0.7479, 0.3614, 0.7735, 0.3751, 0.8199, 0.5733, 0.8192, 0.6099, 0.788, 0.6094, 0.7886, 0.5728, 0.8207, 0.5258, 0.8202, 0.5556, 0.7889, 0.5551, 0.7894, 0.5253, 0.6094, 0.4096, 0.5728, 0.4095, 0.5733, 0.3786, 0.6099, 0.3791, 0.7692, 0.4517, 0.7628, 0.4614, 0.7558, 0.4664, 0.7464, 0.4419, 0.7628, 0.4614, 0.7692, 0.4517, 0.7765, 0.4606, 0.7765, 0.4606, 0.7766, 0.4741, 0.7558, 0.4664, 0.7628, 0.4614, 0.7766, 0.4741, 0.8031, 0.4707, 0.8169, 0.4869, 0.7665, 0.4867, 0.7464, 0.4419, 0.8022, 0.3893, 0.7936, 0.4432, 0.7692, 0.4517, 0.7936, 0.4432, 0.7966, 0.4549, 0.7765, 0.4606, 0.7692, 0.4517, 0.6634, 0.6582, 0.6201, 0.6573, 0.6215, 0.6243, 0.6648, 0.6249, 0.7765, 0.4606, 0.7966, 0.4549, 0.8031, 0.4707, 0.7766, 0.4741, 0.7665, 0.4867, 0.7558, 0.4664, 0.7766, 0.4741, 0.5116, 0.761, 0.5157, 0.7839, 0.494, 0.7841, 0.4965, 0.7609, 0.6317, 0.756, 0.6756, 0.7609, 0.634, 0.7758, 0.6133, 0.4597, 0.5775, 0.4634, 0.5728, 0.4095, 0.6094, 0.4096, 0.6148, 0.331, 0.5791, 0.3268, 0.5822, 0.2867, 0.6195, 0.2922, 0.6099, 0.3791, 0.5733, 0.3786, 0.5791, 0.3268, 0.6148, 0.331, 0.6181, 0.501, 0.582, 0.5028, 0.5775, 0.4634, 0.6133, 0.4597, 0.6282, 0.7264, 0.6261, 0.7089, 0.6833, 0.7111, 0.6881, 0.5728, 0.6295, 0.5726, 0.6322, 0.5552, 0.7992, 0.07584, 0.7683, 0.08093, 0.7537, 0.04675, 0.7943, 0.04586, 0.6881, 0.7879, 0.6482, 0.8066, 0.634, 0.7758, 0.6756, 0.7609, 0.6317, 0.756, 0.6282, 0.7264, 0.6833, 0.7111, 0.6756, 0.7609, 0.6364, 0.5257, 0.6392, 0.5059, 0.6802, 0.5217, 0.6322, 0.5552, 0.6364, 0.5257, 0.6802, 0.5217, 0.6881, 0.5728, 0.6201, 0.6573, 0.6634, 0.6582, 0.6218, 0.6726, 0.5589, 0.7635, 0.5909, 0.7644, 0.5905, 0.7798, 0.5602, 0.7813, 0.6215, 0.6243, 0.6237, 0.6088, 0.6648, 0.6249, 0.6237, 0.6088, 0.6295, 0.5726, 0.6881, 0.5728, 0.6648, 0.6249, 0.6218, 0.6726, 0.6634, 0.6582, 0.6833, 0.7111, 0.6261, 0.7089, 0.5273, 0.7615, 0.5263, 0.7848, 0.5157, 0.7839, 0.5116, 0.761, 0.5422, 0.7592, 0.5479, 0.7821, 0.5263, 0.7848, 0.5273, 0.7615, 0.7998, 0.101, 0.7697, 0.09772, 0.7683, 0.08093, 0.7992, 0.07584, 0.5606, 0.7489, 0.5996, 0.7415, 0.5909, 0.7644, 0.5589, 0.7635, 0.6017, 0.5147, 0.6195, 0.5275, 0.5821, 0.5221, 0.5887, 0.5152, 0.6016, 0.5085, 0.6181, 0.501, 0.6195, 0.5275, 0.6017, 0.5147, 0.5887, 0.5091, 0.582, 0.5028, 0.6181, 0.501, 0.6016, 0.5085, 0.5887, 0.5152, 0.5821, 0.5221, 0.582, 0.5028, 0.5887, 0.5091, 0.8155, 0.4726, 0.8169, 0.4869, 0.8031, 0.4707, 0.8084, 0.4668, 0.8057, 0.4421, 0.7936, 0.4432, 0.8022, 0.3893, 0.8169, 0.4107, 0.8045, 0.4512, 0.7966, 0.4549, 0.7936, 0.4432, 0.8057, 0.4421, 0.8084, 0.4668, 0.8031, 0.4707, 0.7966, 0.4549, 0.8045, 0.4512, 0.542, 0.8025, 0.5575, 0.8031, 0.5581, 0.8091, 0.5404, 0.808, 0.5404, 0.808, 0.5581, 0.8091, 0.5568, 0.822, 0.5398, 0.8228, 0.5398, 0.8228, 0.5568, 0.822, 0.5567, 0.8282, 0.5416, 0.8284, 0.5432, 0.7878, 0.5581, 0.7902, 0.5575, 0.8031, 0.542, 0.8025, 0.7835, 0.7056, 0.7928, 0.707, 0.7755, 0.7171, 0.7734, 0.7131, 0.7436, 0.7172, 0.7444, 0.7264, 0.6886, 0.7152, 0.7048, 0.705, 0.7566, 0.7171, 0.7588, 0.7227, 0.7444, 0.7264, 0.7436, 0.7172, 0.7734, 0.7131, 0.7755, 0.7171, 0.7588, 0.7227, 0.7566, 0.7171, 0.7734, 0.634, 0.7755, 0.6379, 0.7588, 0.6436, 0.7566, 0.638, 0.7566, 0.638, 0.7588, 0.6436, 0.7444, 0.6472, 0.7436, 0.638, 0.7835, 0.6265, 0.7928, 0.6278, 0.7755, 0.6379, 0.7734, 0.634, 0.7436, 0.638, 0.7444, 0.6472, 0.6886, 0.636, 0.7048, 0.6259, 0.8134, 0.3684, 0.8093, 0.3705, 0.8036, 0.3533, 0.8093, 0.3511, 0.8093, 0.3511, 0.8036, 0.3533, 0.8001, 0.3387, 0.8092, 0.3381, 0.8213, 0.3789, 0.8199, 0.3887, 0.8093, 0.3705, 0.8134, 0.3684, 0.8092, 0.3381, 0.8001, 0.3387, 0.812, 0.2867, 0.8213, 0.3018, 0.7945, 0.511, 0.7885, 0.5053, 0.8225, 0.5053, 0.8163, 0.511, 0.8164, 0.5114, 0.8227, 0.5059, 0.8207, 0.5258, 0.8156, 0.5201, 0.8156, 0.5201, 0.8207, 0.5258, 0.7894, 0.5253, 0.7949, 0.5197, 0.7949, 0.5197, 0.7894, 0.5253, 0.7885, 0.5053, 0.7945, 0.511, 0.7945, 0.5609, 0.7889, 0.5551, 0.8202, 0.5556, 0.8144, 0.5612, 0.8144, 0.5612, 0.8202, 0.5556, 0.8199, 0.5733, 0.8143, 0.5675, 0.8143, 0.5675, 0.8199, 0.5733, 0.7886, 0.5728, 0.7944, 0.5672, 0.7944, 0.5672, 0.7886, 0.5728, 0.7889, 0.5551, 0.7945, 0.5609, 0.7944, 0.6151, 0.788, 0.6094, 0.8192, 0.6099, 0.8147, 0.6155, 0.8147, 0.6155, 0.8192, 0.6099, 0.8227, 0.6253, 0.8156, 0.6196, 0.8156, 0.6196, 0.8227, 0.6253, 0.79, 0.6248, 0.7952, 0.6192, 0.7952, 0.6192, 0.79, 0.6248, 0.788, 0.6094, 0.7944, 0.6151, 0.5581, 0.7558, 0.5581, 0.7792, 0.5479, 0.7821, 0.5422, 0.7592, 0.7881, 0.8107, 0.7851, 0.8336, 0.7746, 0.8316, 0.773, 0.8087, 0.773, 0.8087, 0.7746, 0.8316, 0.753, 0.8295, 0.7591, 0.8073, 0.8171, 0.8072, 0.8171, 0.8302, 0.8068, 0.8329, 0.8021, 0.8102, 0.8021, 0.8102, 0.8068, 0.8329, 0.7851, 0.8336, 0.7881, 0.8107, 0.7244, 0.811, 0.7204, 0.8349, 0.7101, 0.8324, 0.7088, 0.8089, 0.7088, 0.8089, 0.7101, 0.8324, 0.6886, 0.8289, 0.6962, 0.8066, 0.7524, 0.8076, 0.7524, 0.8311, 0.7421, 0.834, 0.7373, 0.8112, 0.7373, 0.8112, 0.7421, 0.834, 0.7204, 0.8349, 0.7244, 0.811, 0.7975, 0.7875, 0.8021, 0.8102, 0.7881, 0.8107, 0.7912, 0.7877, 0.8171, 0.7842, 0.8171, 0.8072, 0.8021, 0.8102, 0.7975, 0.7875, 0.7714, 0.7857, 0.773, 0.8087, 0.7591, 0.8073, 0.7652, 0.7851, 0.7912, 0.7877, 0.7881, 0.8107, 0.773, 0.8087, 0.7714, 0.7857, 0.7324, 0.7884, 0.7373, 0.8112, 0.7244, 0.811, 0.7284, 0.7871, 0.7524, 0.7842, 0.7524, 0.8076, 0.7373, 0.8112, 0.7324, 0.7884, 0.7076, 0.7855, 0.7088, 0.8089, 0.6962, 0.8066, 0.7036, 0.7844, 0.7284, 0.7871, 0.7244, 0.811, 0.7088, 0.8089, 0.7076, 0.7855, 0.5581, 0.7325, 0.5581, 0.7558, 0.5422, 0.7592, 0.5366, 0.7362, 0.5366, 0.7362, 0.5422, 0.7592, 0.5273, 0.7615, 0.5282, 0.7382, 0.5282, 0.7382, 0.5273, 0.7615, 0.5116, 0.761, 0.5076, 0.7381, 0.5076, 0.7381, 0.5116, 0.761, 0.4965, 0.7609, 0.499, 0.7377, 0.5282, 0.7854, 0.5432, 0.7878, 0.542, 0.8025, 0.5264, 0.8018, 0.5227, 0.8235, 0.5398, 0.8228, 0.5416, 0.8284, 0.5264, 0.8287, 0.5226, 0.807, 0.5404, 0.808, 0.5398, 0.8228, 0.5227, 0.8235, 0.5264, 0.8018, 0.542, 0.8025, 0.5404, 0.808, 0.5226, 0.807, 0.7742, 0.2371, 0.7643, 0.2484, 0.7566, 0.1919, 0.7695, 0.2, 0.7695, 0.2, 0.7566, 0.1919, 0.7976, 0.1919, 0.7863, 0.2, 0.7863, 0.2, 0.7976, 0.1919, 0.7977, 0.2484, 0.7863, 0.2371, 0.7863, 0.2371, 0.7977, 0.2484, 0.7643, 0.2484, 0.7742, 0.2371, 0.7768, 0.1528, 0.7679, 0.1414, 0.7977, 0.1415, 0.7863, 0.1528, 0.7863, 0.1528, 0.7977, 0.1415, 0.7976, 0.1919, 0.7863, 0.1773, 0.7709, 0.1773, 0.7566, 0.1919, 0.7677, 0.1415, 0.7767, 0.1528, 0.7863, 0.1773, 0.7976, 0.1919, 0.7566, 0.1919, 0.7709, 0.1773, 0.5705, 0.5153, 0.5818, 0.5225, 0.5456, 0.5401, 0.5571, 0.5219, 0.5573, 0.504, 0.5459, 0.4863, 0.582, 0.5028, 0.5707, 0.5101, 0.5571, 0.5219, 0.5456, 0.5401, 0.5459, 0.4863, 0.5573, 0.504, 0.5707, 0.5101, 0.582, 0.5028, 0.5821, 0.5221, 0.5707, 0.5152, 0.5054, 0.5217, 0.494, 0.5332, 0.4942, 0.5022, 0.5056, 0.5105, 0.5056, 0.5105, 0.4942, 0.5022, 0.5459, 0.4863, 0.5345, 0.5016, 0.5343, 0.5268, 0.5456, 0.5401, 0.494, 0.5332, 0.5054, 0.5217, 0.5345, 0.5016, 0.5459, 0.4863, 0.5456, 0.5401, 0.5343, 0.5268, 0.7943, 0.04586, 0.7537, 0.04675, 0.7555, 0.03478, 0.7941, 0.03458, 0.7941, 0.03458, 0.7555, 0.03478, 0.7701, 0.0002973, 0.7998, 0.005709, 0.5602, 0.7813, 0.5905, 0.7798, 0.5996, 0.8033, 0.5608, 0.7962, 0.5587, 0.7442, 0.5964, 0.7325, 0.5996, 0.7415, 0.5606, 0.7489])
me_cube_001.materials.append(mat_material_004)
me_cube_001.use_remesh_fix_poles = True
me_cube_001.use_remesh_preserve_attributes = False
me_cube_001.use_mirror_vertex_groups = False
me_cube_001.update()
arm_armature = bpy.data.armatures.new('Armature')  # bones are not reproduced

# ---- objects
ob_arms_001 = bpy.data.objects.new('Arms.001', me_cube_001)
ob_armature = bpy.data.objects.new('Armature', arm_armature)

# ---- transforms, parenting, visibility, modifiers, constraints
ob_arms_001.parent = ob_armature
ob_arms_001.location = (0.0, 0.0, 0.0)
ob_arms_001.lineart.crease_threshold = 0.0
_vg = ob_arms_001.vertex_groups.new(name='Bone')
for _i, _w in zip([0, 1, 2, 3, 4, 5, 6, 7, 8, 9, 10, 11, 12, 13, 14, 15, 16, 17, 18, 19, 20, 21, 22, 23, 24, 25, 26, 27, 28, 29, 30, 31, 32, 33, 34, 35, 36, 37, 38, 39, 40, 41, 42, 43, 44, 45, 46, 47, 48, 49, 50, 51, 52, 53, 54, 55, 56, 57, 58, 59, 60, 61, 62, 63, 64, 65, 66, 67, 68, 69, 70, 71, 72, 73, 74, 75, 76, 77, 78, 79, 80, 81, 82, 83, 84, 85, 86, 87, 88, 89, 90, 91, 92, 93, 94, 95, 96, 97, 98, 99, 100, 101, 102, 103, 104, 105, 106, 107, 108, 109, 110, 111, 112, 113, 114, 115, 116, 117, 118, 119, 120, 121, 122, 123, 124, 125, 126, 127, 128, 129, 130, 131, 132, 133, 134, 135, 136, 137, 138, 139, 140, 141, 142, 143, 144, 145, 146, 147, 148, 149, 150, 151, 152, 153, 154, 155, 156, 157, 158, 159, 160, 161, 162, 163, 164, 165, 166, 167, 168, 169, 170, 171, 172, 173, 174, 175, 176, 177, 178, 179, 180, 181, 182, 183, 184, 185, 186, 187, 188, 189, 190, 191, 192, 193, 194, 195, 196, 197, 198, 199, 200, 201, 202, 203, 204, 205, 206, 207, 208, 209, 210, 211, 212, 213, 214, 215, 216, 217, 218, 219, 220, 221, 222, 223, 224, 225, 226, 227, 228, 229, 230, 231, 232, 233, 234, 235, 236, 237, 238, 239, 240, 241, 242, 243, 244, 245, 246, 247, 248, 249, 250, 251, 252, 253, 254, 255, 256, 257, 258, 259, 260, 261, 262, 263, 264, 265, 266, 267, 268, 269, 270, 271, 272, 273, 274, 275, 276, 277, 278, 279, 280, 281, 282, 283, 284, 285, 286, 287, 288, 289, 290, 291, 292, 293, 294, 295, 296, 297, 298, 299, 300, 301, 302, 303, 304, 305, 306, 307, 308, 309, 310, 311, 312, 313, 314, 315, 316, 317, 318, 319, 320, 321, 322, 323, 324, 325, 326, 327, 328, 329, 330, 331, 332, 333, 334, 335, 336, 337, 338, 339, 340, 341, 342, 343, 344, 345, 346, 347, 348, 349], [1.0, 1.0, 1.0, 1.0, 1.0, 1.0, 1.0, 1.0, 1.0, 1.0, 1.0, 1.0, 1.0, 1.0, 1.0, 1.0, 1.0, 1.0, 1.0, 1.0, 1.0, 1.0, 1.0, 1.0, 1.0, 1.0, 1.0, 1.0, 1.0, 1.0, 1.0, 1.0, 1.0, 1.0, 1.0, 1.0, 1.0, 1.0, 1.0, 1.0, 1.0, 1.0, 1.0, 1.0, 1.0, 1.0, 1.0, 1.0, 1.0, 1.0, 1.0, 1.0, 1.0, 1.0, 1.0, 1.0, 1.0, 1.0, 1.0, 1.0, 1.0, 1.0, 1.0, 1.0, 1.0, 1.0, 1.0, 1.0, 1.0, 1.0, 1.0, 1.0, 1.0, 1.0, 1.0, 1.0, 1.0, 1.0, 1.0, 1.0, 1.0, 1.0, 1.0, 1.0, 1.0, 1.0, 1.0, 1.0, 1.0, 1.0, 1.0, 1.0, 1.0, 1.0, 1.0, 1.0, 1.0, 1.0, 1.0, 1.0, 1.0, 1.0, 1.0, 1.0, 1.0, 1.0, 1.0, 1.0, 1.0, 1.0, 1.0, 1.0, 1.0, 1.0, 1.0, 1.0, 1.0, 1.0, 1.0, 1.0, 1.0, 1.0, 1.0, 1.0, 1.0, 1.0, 1.0, 1.0, 1.0, 1.0, 1.0, 1.0, 1.0, 1.0, 1.0, 1.0, 1.0, 1.0, 1.0, 1.0, 1.0, 1.0, 1.0, 1.0, 1.0, 1.0, 1.0, 1.0, 1.0, 1.0, 1.0, 1.0, 1.0, 1.0, 1.0, 1.0, 1.0, 1.0, 1.0, 1.0, 1.0, 1.0, 1.0, 1.0, 1.0, 1.0, 1.0, 1.0, 1.0, 1.0, 1.0, 1.0, 1.0, 1.0, 1.0, 1.0, 1.0, 1.0, 1.0, 1.0, 1.0, 1.0, 1.0, 1.0, 1.0, 1.0, 1.0, 1.0, 1.0, 1.0, 1.0, 1.0, 1.0, 1.0, 1.0, 1.0, 1.0, 1.0, 1.0, 1.0, 1.0, 1.0, 1.0, 1.0, 1.0, 1.0, 1.0, 1.0, 1.0, 1.0, 1.0, 1.0, 1.0, 1.0, 1.0, 1.0, 1.0, 1.0, 1.0, 1.0, 1.0, 1.0, 1.0, 1.0, 1.0, 1.0, 1.0, 1.0, 1.0, 1.0, 1.0, 1.0, 1.0, 1.0, 1.0, 1.0, 1.0, 1.0, 1.0, 1.0, 1.0, 1.0, 1.0, 1.0, 1.0, 1.0, 1.0, 1.0, 1.0, 1.0, 1.0, 1.0, 1.0, 1.0, 1.0, 1.0, 1.0, 1.0, 1.0, 1.0, 1.0, 1.0, 1.0, 1.0, 1.0, 1.0, 1.0, 1.0, 1.0, 1.0, 1.0, 1.0, 1.0, 1.0, 1.0, 1.0, 1.0, 1.0, 1.0, 1.0, 1.0, 1.0, 1.0, 1.0, 1.0, 1.0, 1.0, 1.0, 1.0, 1.0, 1.0, 1.0, 1.0, 1.0, 1.0, 1.0, 1.0, 1.0, 1.0, 1.0, 1.0, 1.0, 1.0, 1.0, 1.0, 1.0, 1.0, 1.0, 1.0, 1.0, 1.0, 1.0, 1.0, 1.0, 1.0, 1.0, 1.0, 1.0, 1.0, 1.0, 1.0, 1.0, 1.0, 1.0, 1.0, 1.0, 1.0, 1.0, 1.0, 1.0, 1.0, 1.0, 1.0, 1.0, 1.0, 1.0, 1.0, 1.0, 1.0, 1.0, 1.0, 1.0, 1.0, 1.0, 1.0, 1.0, 1.0, 1.0, 1.0, 1.0]): _vg.add([_i], _w, 'REPLACE')
_m = ob_arms_001.modifiers.new('Armature', 'ARMATURE')
_m.object = ob_armature
ob_armature.location = (0.0, 0.0, 0.0)
ob_armature.display_type = 'SOLID'
ob_armature.show_in_front = True
ob_armature.lineart.crease_threshold = 0.0

# ---- collection membership
col_collection.objects.link(ob_arms_001)
col_collection.objects.link(ob_armature)

# ---- scene / render settings (as saved in the file)
scene.frame_start = 1; scene.frame_end = 250; scene.frame_set(1)
scene.render.engine = 'BLENDER_EEVEE_NEXT'
scene.cycles.use_denoising = False
scene.cycles.samples = 128
scene.cycles.sampling_pattern = 'TABULATED_SOBOL'
scene.cycles.use_adaptive_sampling = False
scene.cycles.use_light_tree = False
scene.view_settings.view_transform = 'Filmic'
bpy.context.view_layer.update()

# ---- added for rendering (the .blend has no active camera and no usable light): camera, sun
cam_auto = bpy.data.cameras.new('AutoCamera')
cam_auto.lens = 50.0
cam_auto.sensor_width = 36.0
cam_auto.clip_end = 1000.0
ob_auto_camera = bpy.data.objects.new('AutoCamera', cam_auto)
scene.collection.objects.link(ob_auto_camera)
ob_auto_camera.location = (0.43472, -0.572614, 0.498423)
ob_auto_camera.rotation_euler = (1.09748, -7.21219e-08, 0.694738)
scene.camera = ob_auto_camera
light_auto_sun = bpy.data.lights.new('AutoSun', 'SUN')
light_auto_sun.energy = 3.0
light_auto_sun.angle = 0.0523599
ob_auto_sun = bpy.data.objects.new('AutoSun', light_auto_sun)
scene.collection.objects.link(ob_auto_sun)
ob_auto_sun.rotation_euler = (0.872665, 0.174533, 0.523599)
bpy.context.view_layer.update()
